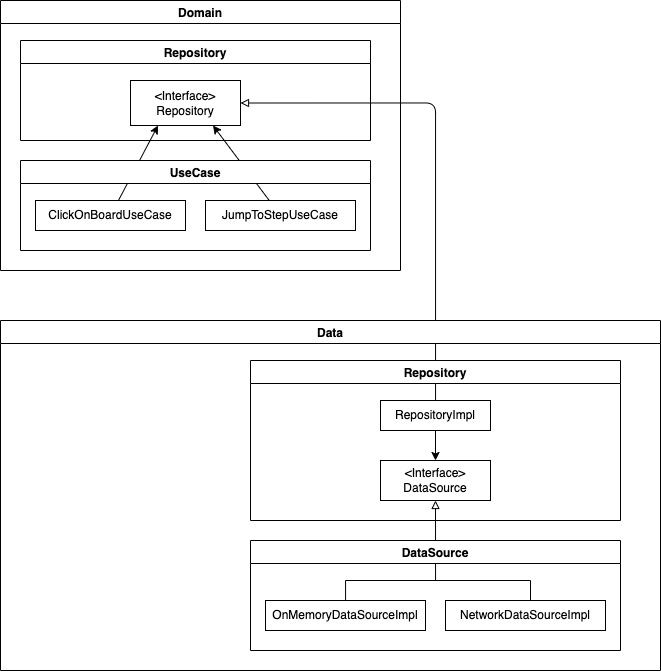

The diagram above was exported from draw.io. Its source (the exported page's mxGraphModel, read from the mxfile embedded in the PNG):
<mxGraphModel dx="1134" dy="776" grid="1" gridSize="10" guides="1" tooltips="1" connect="1" arrows="1" fold="1" page="1" pageScale="1" pageWidth="3000" pageHeight="3000" math="0" shadow="0">
  <root>
    <mxCell id="0" />
    <mxCell id="1" parent="0" />
    <mxCell id="2" value="Repository" style="swimlane;" vertex="1" parent="1">
      <mxGeometry x="1190" y="570" width="350" height="100" as="geometry" />
    </mxCell>
    <mxCell id="3" value="&amp;lt;Interface&amp;gt;&lt;br&gt;Repository" style="rounded=0;whiteSpace=wrap;html=1;" vertex="1" parent="2">
      <mxGeometry x="110" y="40" width="110" height="45" as="geometry" />
    </mxCell>
    <mxCell id="8" style="edgeStyle=none;html=1;entryX=0.25;entryY=1;entryDx=0;entryDy=0;" edge="1" parent="1" source="11" target="3">
      <mxGeometry relative="1" as="geometry" />
    </mxCell>
    <mxCell id="9" style="edgeStyle=none;html=1;entryX=0.75;entryY=1;entryDx=0;entryDy=0;" edge="1" parent="1" source="12" target="3">
      <mxGeometry relative="1" as="geometry" />
    </mxCell>
    <mxCell id="10" value="UseCase" style="swimlane;" vertex="1" parent="1">
      <mxGeometry x="1190" y="690" width="350" height="90" as="geometry" />
    </mxCell>
    <mxCell id="11" value="ClickOnBoardUseCase" style="rounded=0;whiteSpace=wrap;html=1;" vertex="1" parent="10">
      <mxGeometry x="15" y="40" width="150" height="30" as="geometry" />
    </mxCell>
    <mxCell id="12" value="JumpToStepUseCase" style="rounded=0;whiteSpace=wrap;html=1;" vertex="1" parent="10">
      <mxGeometry x="185" y="40" width="150" height="30" as="geometry" />
    </mxCell>
    <mxCell id="13" style="edgeStyle=orthogonalEdgeStyle;html=1;entryX=1;entryY=0.5;entryDx=0;entryDy=0;endArrow=block;endFill=0;" edge="1" parent="1" source="6" target="3">
      <mxGeometry relative="1" as="geometry">
        <Array as="points">
          <mxPoint x="1605" y="633" />
        </Array>
      </mxGeometry>
    </mxCell>
    <mxCell id="7" value="&amp;lt;Interface&amp;gt;&lt;br&gt;DataSource" style="rounded=0;whiteSpace=wrap;html=1;" vertex="1" parent="1">
      <mxGeometry x="1550" y="990" width="110" height="40" as="geometry" />
    </mxCell>
    <mxCell id="15" value="Repository" style="swimlane;" vertex="1" parent="1">
      <mxGeometry x="1420" y="890" width="370" height="160" as="geometry" />
    </mxCell>
    <mxCell id="16" style="edgeStyle=none;html=1;entryX=0.5;entryY=0;entryDx=0;entryDy=0;" edge="1" parent="1" source="6" target="7">
      <mxGeometry relative="1" as="geometry" />
    </mxCell>
    <mxCell id="6" value="RepositoryImpl" style="rounded=0;whiteSpace=wrap;html=1;" vertex="1" parent="1">
      <mxGeometry x="1550" y="930" width="110" height="30" as="geometry" />
    </mxCell>
    <mxCell id="19" value="" style="group" vertex="1" connectable="0" parent="1">
      <mxGeometry x="1435" y="1130" width="340" height="30" as="geometry" />
    </mxCell>
    <mxCell id="17" value="OnMemoryDataSourceImpl" style="rounded=0;whiteSpace=wrap;html=1;" vertex="1" parent="19">
      <mxGeometry width="160" height="30" as="geometry" />
    </mxCell>
    <mxCell id="18" value="NetworkDataSourceImpl" style="rounded=0;whiteSpace=wrap;html=1;" vertex="1" parent="19">
      <mxGeometry x="180" width="160" height="30" as="geometry" />
    </mxCell>
    <mxCell id="20" style="edgeStyle=orthogonalEdgeStyle;html=1;entryX=0.5;entryY=1;entryDx=0;entryDy=0;endArrow=block;endFill=0;rounded=0;" edge="1" parent="1" source="17" target="7">
      <mxGeometry relative="1" as="geometry">
        <Array as="points">
          <mxPoint x="1515" y="1110" />
          <mxPoint x="1605" y="1110" />
        </Array>
      </mxGeometry>
    </mxCell>
    <mxCell id="22" style="edgeStyle=orthogonalEdgeStyle;rounded=0;html=1;endArrow=none;endFill=0;" edge="1" parent="1" source="18">
      <mxGeometry relative="1" as="geometry">
        <mxPoint x="1600" y="1110" as="targetPoint" />
        <Array as="points">
          <mxPoint x="1700" y="1110" />
          <mxPoint x="1600" y="1110" />
        </Array>
      </mxGeometry>
    </mxCell>
    <mxCell id="14" value="DataSource" style="swimlane;" vertex="1" parent="1">
      <mxGeometry x="1420" y="1070" width="370" height="110" as="geometry" />
    </mxCell>
    <mxCell id="4" value="Data" style="swimlane;" vertex="1" parent="1">
      <mxGeometry x="1170" y="850" width="660" height="350" as="geometry" />
    </mxCell>
    <mxCell id="23" value="Domain" style="swimlane;" vertex="1" parent="1">
      <mxGeometry x="1170" y="530" width="400" height="270" as="geometry" />
    </mxCell>
  </root>
</mxGraphModel>